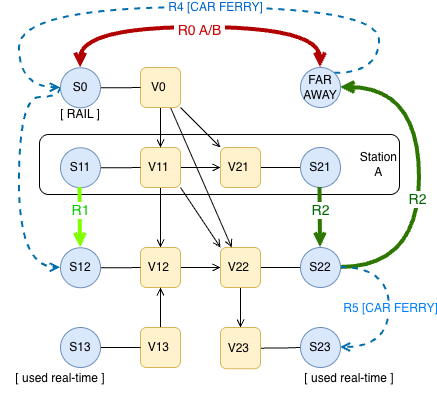

The diagram above was exported from draw.io. Its source (the exported page's mxGraphModel, read from the mxfile embedded in the PNG):
<mxGraphModel dx="1366" dy="977" grid="1" gridSize="10" guides="1" tooltips="1" connect="1" arrows="1" fold="1" page="1" pageScale="1" pageWidth="827" pageHeight="1169" background="#FFFFFF" math="0" shadow="0">
  <root>
    <mxCell id="0" />
    <mxCell id="1" parent="0" />
    <mxCell id="Jp5x5R68annsmDgzOWzX-23" value="Station&lt;br&gt;&lt;div style=&quot;text-align: center;&quot;&gt;&lt;span style=&quot;background-color: transparent; color: light-dark(rgb(0, 0, 0), rgb(255, 255, 255));&quot;&gt;A&lt;/span&gt;&lt;/div&gt;" style="rounded=1;whiteSpace=wrap;html=1;fillColor=none;align=right;" parent="1" vertex="1">
      <mxGeometry x="80" y="147" width="360" height="60" as="geometry" />
    </mxCell>
    <mxCell id="oPjQGn1Y4KH5ZFp8xB9w-21" style="edgeStyle=orthogonalEdgeStyle;rounded=0;orthogonalLoop=1;jettySize=auto;html=1;entryX=0;entryY=0.5;entryDx=0;entryDy=0;endArrow=open;endFill=0;" parent="1" source="oPjQGn1Y4KH5ZFp8xB9w-10" target="oPjQGn1Y4KH5ZFp8xB9w-13" edge="1">
      <mxGeometry relative="1" as="geometry" />
    </mxCell>
    <mxCell id="oPjQGn1Y4KH5ZFp8xB9w-32" style="rounded=0;orthogonalLoop=1;jettySize=auto;html=1;exitX=1;exitY=1;exitDx=0;exitDy=0;entryX=0;entryY=0;entryDx=0;entryDy=0;endArrow=open;endFill=0;" parent="1" source="oPjQGn1Y4KH5ZFp8xB9w-10" target="oPjQGn1Y4KH5ZFp8xB9w-14" edge="1">
      <mxGeometry relative="1" as="geometry" />
    </mxCell>
    <mxCell id="Jp5x5R68annsmDgzOWzX-26" style="edgeStyle=none;rounded=0;orthogonalLoop=1;jettySize=auto;html=1;entryX=0.5;entryY=0;entryDx=0;entryDy=0;endArrow=open;endFill=0;" parent="1" source="oPjQGn1Y4KH5ZFp8xB9w-10" target="oPjQGn1Y4KH5ZFp8xB9w-11" edge="1">
      <mxGeometry relative="1" as="geometry" />
    </mxCell>
    <mxCell id="oPjQGn1Y4KH5ZFp8xB9w-10" value="V11&amp;nbsp;" style="rounded=1;whiteSpace=wrap;html=1;align=center;fillColor=#fff2cc;strokeColor=#d6b656;" parent="1" vertex="1">
      <mxGeometry x="181" y="160" width="40" height="40" as="geometry" />
    </mxCell>
    <mxCell id="oPjQGn1Y4KH5ZFp8xB9w-22" style="edgeStyle=orthogonalEdgeStyle;rounded=0;orthogonalLoop=1;jettySize=auto;html=1;endArrow=open;endFill=0;" parent="1" source="oPjQGn1Y4KH5ZFp8xB9w-11" target="oPjQGn1Y4KH5ZFp8xB9w-14" edge="1">
      <mxGeometry relative="1" as="geometry" />
    </mxCell>
    <mxCell id="oPjQGn1Y4KH5ZFp8xB9w-11" value="V12&amp;nbsp;" style="rounded=1;whiteSpace=wrap;html=1;align=center;fillColor=#fff2cc;strokeColor=#d6b656;" parent="1" vertex="1">
      <mxGeometry x="181" y="260" width="40" height="40" as="geometry" />
    </mxCell>
    <mxCell id="Jp5x5R68annsmDgzOWzX-27" style="edgeStyle=none;rounded=0;orthogonalLoop=1;jettySize=auto;html=1;entryX=0.5;entryY=1;entryDx=0;entryDy=0;endArrow=open;endFill=0;" parent="1" source="oPjQGn1Y4KH5ZFp8xB9w-12" target="oPjQGn1Y4KH5ZFp8xB9w-11" edge="1">
      <mxGeometry relative="1" as="geometry" />
    </mxCell>
    <mxCell id="oPjQGn1Y4KH5ZFp8xB9w-12" value="V13&amp;nbsp;" style="rounded=1;whiteSpace=wrap;html=1;align=center;fillColor=#fff2cc;strokeColor=#d6b656;" parent="1" vertex="1">
      <mxGeometry x="181" y="340" width="40" height="40" as="geometry" />
    </mxCell>
    <mxCell id="oPjQGn1Y4KH5ZFp8xB9w-30" style="edgeStyle=orthogonalEdgeStyle;rounded=0;orthogonalLoop=1;jettySize=auto;html=1;exitX=1;exitY=0.5;exitDx=0;exitDy=0;entryX=0;entryY=0.5;entryDx=0;entryDy=0;endArrow=none;endFill=0;" parent="1" source="oPjQGn1Y4KH5ZFp8xB9w-13" target="oPjQGn1Y4KH5ZFp8xB9w-6" edge="1">
      <mxGeometry relative="1" as="geometry" />
    </mxCell>
    <mxCell id="oPjQGn1Y4KH5ZFp8xB9w-13" value="V21&amp;nbsp;" style="rounded=1;whiteSpace=wrap;html=1;align=center;fillColor=#fff2cc;strokeColor=#d6b656;" parent="1" vertex="1">
      <mxGeometry x="261" y="160" width="40" height="40" as="geometry" />
    </mxCell>
    <mxCell id="oPjQGn1Y4KH5ZFp8xB9w-29" style="edgeStyle=orthogonalEdgeStyle;rounded=0;orthogonalLoop=1;jettySize=auto;html=1;exitX=1;exitY=0.5;exitDx=0;exitDy=0;entryX=0;entryY=0.5;entryDx=0;entryDy=0;endArrow=none;endFill=0;" parent="1" source="oPjQGn1Y4KH5ZFp8xB9w-14" target="oPjQGn1Y4KH5ZFp8xB9w-7" edge="1">
      <mxGeometry relative="1" as="geometry" />
    </mxCell>
    <mxCell id="Jp5x5R68annsmDgzOWzX-21" style="edgeStyle=none;rounded=0;orthogonalLoop=1;jettySize=auto;html=1;exitX=0.5;exitY=1;exitDx=0;exitDy=0;entryX=0.5;entryY=0;entryDx=0;entryDy=0;endArrow=open;endFill=0;" parent="1" source="oPjQGn1Y4KH5ZFp8xB9w-14" target="oPjQGn1Y4KH5ZFp8xB9w-15" edge="1">
      <mxGeometry relative="1" as="geometry" />
    </mxCell>
    <mxCell id="oPjQGn1Y4KH5ZFp8xB9w-14" value="V22&amp;nbsp;" style="rounded=1;whiteSpace=wrap;html=1;align=center;fillColor=#fff2cc;strokeColor=#d6b656;" parent="1" vertex="1">
      <mxGeometry x="261" y="260" width="40" height="40" as="geometry" />
    </mxCell>
    <mxCell id="oPjQGn1Y4KH5ZFp8xB9w-28" style="edgeStyle=orthogonalEdgeStyle;rounded=0;orthogonalLoop=1;jettySize=auto;html=1;exitX=1;exitY=0.5;exitDx=0;exitDy=0;entryX=0;entryY=0.5;entryDx=0;entryDy=0;endArrow=none;endFill=0;" parent="1" source="oPjQGn1Y4KH5ZFp8xB9w-15" target="oPjQGn1Y4KH5ZFp8xB9w-8" edge="1">
      <mxGeometry relative="1" as="geometry" />
    </mxCell>
    <mxCell id="oPjQGn1Y4KH5ZFp8xB9w-15" value="V23&amp;nbsp;" style="rounded=1;whiteSpace=wrap;html=1;align=center;fillColor=#fff2cc;strokeColor=#d6b656;" parent="1" vertex="1">
      <mxGeometry x="261" y="340" width="40" height="41.25" as="geometry" />
    </mxCell>
    <mxCell id="oPjQGn1Y4KH5ZFp8xB9w-16" style="edgeStyle=orthogonalEdgeStyle;rounded=0;orthogonalLoop=1;jettySize=auto;html=1;entryX=0.5;entryY=0;entryDx=0;entryDy=0;endArrow=open;endFill=0;exitX=0.5;exitY=1;exitDx=0;exitDy=0;" parent="1" source="oPjQGn1Y4KH5ZFp8xB9w-9" target="oPjQGn1Y4KH5ZFp8xB9w-10" edge="1">
      <mxGeometry relative="1" as="geometry">
        <Array as="points" />
      </mxGeometry>
    </mxCell>
    <mxCell id="oPjQGn1Y4KH5ZFp8xB9w-20" style="rounded=0;orthogonalLoop=1;jettySize=auto;html=1;endArrow=open;endFill=0;" parent="1" source="oPjQGn1Y4KH5ZFp8xB9w-9" target="oPjQGn1Y4KH5ZFp8xB9w-13" edge="1">
      <mxGeometry relative="1" as="geometry" />
    </mxCell>
    <mxCell id="oPjQGn1Y4KH5ZFp8xB9w-31" style="rounded=0;orthogonalLoop=1;jettySize=auto;html=1;exitX=0.75;exitY=1;exitDx=0;exitDy=0;endArrow=open;endFill=0;" parent="1" source="oPjQGn1Y4KH5ZFp8xB9w-9" target="oPjQGn1Y4KH5ZFp8xB9w-14" edge="1">
      <mxGeometry relative="1" as="geometry" />
    </mxCell>
    <mxCell id="oPjQGn1Y4KH5ZFp8xB9w-9" value="V0&amp;nbsp;" style="rounded=1;whiteSpace=wrap;html=1;align=center;fillColor=#fff2cc;strokeColor=#d6b656;" parent="1" vertex="1">
      <mxGeometry x="181" y="80" width="40" height="40" as="geometry" />
    </mxCell>
    <mxCell id="oPjQGn1Y4KH5ZFp8xB9w-24" style="edgeStyle=orthogonalEdgeStyle;rounded=0;orthogonalLoop=1;jettySize=auto;html=1;exitX=1;exitY=0.5;exitDx=0;exitDy=0;entryX=0;entryY=0.5;entryDx=0;entryDy=0;endArrow=none;endFill=0;" parent="1" source="oPjQGn1Y4KH5ZFp8xB9w-1" target="oPjQGn1Y4KH5ZFp8xB9w-9" edge="1">
      <mxGeometry relative="1" as="geometry" />
    </mxCell>
    <mxCell id="Jp5x5R68annsmDgzOWzX-2" style="edgeStyle=orthogonalEdgeStyle;curved=1;rounded=0;orthogonalLoop=1;jettySize=auto;html=1;exitX=0.5;exitY=0;exitDx=0;exitDy=0;entryX=0.5;entryY=0;entryDx=0;entryDy=0;endArrow=open;endFill=0;strokeWidth=4;fillColor=#e51400;strokeColor=#B20000;startArrow=open;startFill=0;" parent="1" source="oPjQGn1Y4KH5ZFp8xB9w-1" target="Jp5x5R68annsmDgzOWzX-1" edge="1">
      <mxGeometry relative="1" as="geometry">
        <Array as="points">
          <mxPoint x="121" y="40" />
          <mxPoint x="361" y="40" />
        </Array>
      </mxGeometry>
    </mxCell>
    <mxCell id="Jp5x5R68annsmDgzOWzX-14" value="&lt;font style=&quot;font-size: 14px; color: rgb(204, 0, 0);&quot;&gt;&amp;nbsp;R0 A/B&amp;nbsp;&lt;/font&gt;" style="edgeLabel;html=1;align=center;verticalAlign=middle;resizable=0;points=[];" parent="Jp5x5R68annsmDgzOWzX-2" vertex="1" connectable="0">
      <mxGeometry x="-0.0907" y="-2" relative="1" as="geometry">
        <mxPoint x="13" as="offset" />
      </mxGeometry>
    </mxCell>
    <mxCell id="30iTQfKgZkxQkZE6Vqyr-8" style="edgeStyle=orthogonalEdgeStyle;rounded=0;orthogonalLoop=1;jettySize=auto;html=1;fillColor=#1ba1e2;strokeColor=#006EAF;endArrow=open;endFill=0;curved=1;exitX=0;exitY=0.5;exitDx=0;exitDy=0;entryX=0;entryY=0.5;entryDx=0;entryDy=0;dashed=1;strokeWidth=2;" parent="1" source="oPjQGn1Y4KH5ZFp8xB9w-1" target="oPjQGn1Y4KH5ZFp8xB9w-3" edge="1">
      <mxGeometry relative="1" as="geometry">
        <mxPoint x="40" y="110" as="sourcePoint" />
        <mxPoint x="60" y="280" as="targetPoint" />
        <Array as="points">
          <mxPoint x="101" y="110" />
          <mxPoint x="60" y="110" />
          <mxPoint x="60" y="280" />
        </Array>
      </mxGeometry>
    </mxCell>
    <mxCell id="oPjQGn1Y4KH5ZFp8xB9w-1" value="S0" style="ellipse;whiteSpace=wrap;html=1;aspect=fixed;fillColor=#dae8fc;strokeColor=#6c8ebf;" parent="1" vertex="1">
      <mxGeometry x="101" y="80.25" width="40" height="40" as="geometry" />
    </mxCell>
    <mxCell id="oPjQGn1Y4KH5ZFp8xB9w-26" style="edgeStyle=orthogonalEdgeStyle;rounded=0;orthogonalLoop=1;jettySize=auto;html=1;exitX=1;exitY=0.5;exitDx=0;exitDy=0;entryX=0;entryY=0.5;entryDx=0;entryDy=0;endArrow=none;endFill=0;" parent="1" source="oPjQGn1Y4KH5ZFp8xB9w-3" target="oPjQGn1Y4KH5ZFp8xB9w-11" edge="1">
      <mxGeometry relative="1" as="geometry" />
    </mxCell>
    <mxCell id="oPjQGn1Y4KH5ZFp8xB9w-3" value="S12" style="ellipse;whiteSpace=wrap;html=1;aspect=fixed;fillColor=#dae8fc;strokeColor=#6c8ebf;" parent="1" vertex="1">
      <mxGeometry x="101" y="260.25" width="40" height="40" as="geometry" />
    </mxCell>
    <mxCell id="oPjQGn1Y4KH5ZFp8xB9w-25" style="edgeStyle=orthogonalEdgeStyle;rounded=0;orthogonalLoop=1;jettySize=auto;html=1;exitX=1;exitY=0.5;exitDx=0;exitDy=0;entryX=0;entryY=0.5;entryDx=0;entryDy=0;endArrow=none;endFill=0;" parent="1" source="oPjQGn1Y4KH5ZFp8xB9w-4" target="oPjQGn1Y4KH5ZFp8xB9w-10" edge="1">
      <mxGeometry relative="1" as="geometry" />
    </mxCell>
    <mxCell id="oPjQGn1Y4KH5ZFp8xB9w-4" value="S11" style="ellipse;whiteSpace=wrap;html=1;aspect=fixed;fillColor=#dae8fc;strokeColor=#6c8ebf;" parent="1" vertex="1">
      <mxGeometry x="101" y="160.25" width="40" height="40" as="geometry" />
    </mxCell>
    <mxCell id="oPjQGn1Y4KH5ZFp8xB9w-27" style="edgeStyle=orthogonalEdgeStyle;rounded=0;orthogonalLoop=1;jettySize=auto;html=1;exitX=1;exitY=0.5;exitDx=0;exitDy=0;entryX=0;entryY=0.5;entryDx=0;entryDy=0;endArrow=none;endFill=0;" parent="1" source="oPjQGn1Y4KH5ZFp8xB9w-5" target="oPjQGn1Y4KH5ZFp8xB9w-12" edge="1">
      <mxGeometry relative="1" as="geometry" />
    </mxCell>
    <mxCell id="oPjQGn1Y4KH5ZFp8xB9w-5" value="S13" style="ellipse;whiteSpace=wrap;html=1;aspect=fixed;fillColor=#dae8fc;strokeColor=#6c8ebf;" parent="1" vertex="1">
      <mxGeometry x="101" y="340" width="40" height="40" as="geometry" />
    </mxCell>
    <mxCell id="oPjQGn1Y4KH5ZFp8xB9w-6" value="S21" style="ellipse;whiteSpace=wrap;html=1;aspect=fixed;fillColor=#dae8fc;strokeColor=#6c8ebf;" parent="1" vertex="1">
      <mxGeometry x="341" y="160" width="40" height="40" as="geometry" />
    </mxCell>
    <mxCell id="Jp5x5R68annsmDgzOWzX-38" style="edgeStyle=orthogonalEdgeStyle;rounded=0;orthogonalLoop=1;jettySize=auto;html=1;exitX=1;exitY=0.5;exitDx=0;exitDy=0;entryX=1;entryY=0.5;entryDx=0;entryDy=0;curved=1;endArrow=open;endFill=0;strokeWidth=4;fillColor=#60a917;strokeColor=#2D7600;" parent="1" source="oPjQGn1Y4KH5ZFp8xB9w-7" target="Jp5x5R68annsmDgzOWzX-1" edge="1">
      <mxGeometry relative="1" as="geometry">
        <Array as="points">
          <mxPoint x="460" y="280" />
          <mxPoint x="460" y="100" />
        </Array>
      </mxGeometry>
    </mxCell>
    <mxCell id="Jp5x5R68annsmDgzOWzX-39" value="&lt;font style=&quot;font-size: 14px; color: rgb(0, 102, 0);&quot;&gt;R2&lt;/font&gt;" style="edgeLabel;html=1;align=center;verticalAlign=middle;resizable=0;points=[];" parent="Jp5x5R68annsmDgzOWzX-38" vertex="1" connectable="0">
      <mxGeometry x="-0.1229" y="3" relative="1" as="geometry">
        <mxPoint as="offset" />
      </mxGeometry>
    </mxCell>
    <mxCell id="30iTQfKgZkxQkZE6Vqyr-9" style="edgeStyle=orthogonalEdgeStyle;rounded=0;orthogonalLoop=1;jettySize=auto;html=1;entryX=1;entryY=0.5;entryDx=0;entryDy=0;fillColor=#1ba1e2;strokeColor=#006EAF;endArrow=open;endFill=0;curved=1;exitX=1;exitY=0.5;exitDx=0;exitDy=0;dashed=1;strokeWidth=2;" parent="1" source="oPjQGn1Y4KH5ZFp8xB9w-7" target="oPjQGn1Y4KH5ZFp8xB9w-8" edge="1">
      <mxGeometry relative="1" as="geometry">
        <Array as="points">
          <mxPoint x="430" y="280" />
          <mxPoint x="430" y="360" />
        </Array>
      </mxGeometry>
    </mxCell>
    <mxCell id="30iTQfKgZkxQkZE6Vqyr-10" value="&lt;font style=&quot;font-size: 12px; color: rgb(0, 127, 255);&quot;&gt;R5 [CAR FERRY]&lt;/font&gt;" style="edgeLabel;html=1;align=center;verticalAlign=middle;resizable=0;points=[];" parent="30iTQfKgZkxQkZE6Vqyr-9" vertex="1" connectable="0">
      <mxGeometry x="0.0056" relative="1" as="geometry">
        <mxPoint as="offset" />
      </mxGeometry>
    </mxCell>
    <mxCell id="oPjQGn1Y4KH5ZFp8xB9w-7" value="S22" style="ellipse;whiteSpace=wrap;html=1;aspect=fixed;fillColor=#dae8fc;strokeColor=#6c8ebf;" parent="1" vertex="1">
      <mxGeometry x="341" y="260" width="40" height="40" as="geometry" />
    </mxCell>
    <mxCell id="oPjQGn1Y4KH5ZFp8xB9w-8" value="S23" style="ellipse;whiteSpace=wrap;html=1;aspect=fixed;fillColor=#dae8fc;strokeColor=#6c8ebf;" parent="1" vertex="1">
      <mxGeometry x="341" y="340" width="40" height="40" as="geometry" />
    </mxCell>
    <mxCell id="30iTQfKgZkxQkZE6Vqyr-2" style="edgeStyle=orthogonalEdgeStyle;rounded=0;orthogonalLoop=1;jettySize=auto;html=1;curved=1;fillColor=#1ba1e2;strokeColor=#006EAF;strokeWidth=2;endArrow=open;endFill=0;entryX=0;entryY=0.5;entryDx=0;entryDy=0;exitX=1;exitY=0;exitDx=0;exitDy=0;dashed=1;" parent="1" source="Jp5x5R68annsmDgzOWzX-1" target="oPjQGn1Y4KH5ZFp8xB9w-1" edge="1">
      <mxGeometry relative="1" as="geometry">
        <mxPoint x="420" y="70" as="sourcePoint" />
        <mxPoint x="100" y="70" as="targetPoint" />
        <Array as="points">
          <mxPoint x="420" y="86" />
          <mxPoint x="420" y="20" />
          <mxPoint x="60" y="20" />
          <mxPoint x="60" y="100" />
        </Array>
      </mxGeometry>
    </mxCell>
    <mxCell id="30iTQfKgZkxQkZE6Vqyr-4" value="&lt;font style=&quot;font-size: 12px; color: rgb(0, 102, 204);&quot;&gt;&amp;nbsp;&lt;font style=&quot;&quot;&gt;R4 [CAR FERRY]&lt;/font&gt;&amp;nbsp;&lt;/font&gt;" style="edgeLabel;html=1;align=center;verticalAlign=middle;resizable=0;points=[];" parent="30iTQfKgZkxQkZE6Vqyr-2" vertex="1" connectable="0">
      <mxGeometry x="-0.0704" y="-1" relative="1" as="geometry">
        <mxPoint as="offset" />
      </mxGeometry>
    </mxCell>
    <mxCell id="Jp5x5R68annsmDgzOWzX-1" value="FAR&lt;div&gt;AWAY&lt;/div&gt;" style="ellipse;whiteSpace=wrap;html=1;aspect=fixed;fillColor=#dae8fc;strokeColor=#6c8ebf;" parent="1" vertex="1">
      <mxGeometry x="341" y="80" width="40" height="40" as="geometry" />
    </mxCell>
    <mxCell id="Jp5x5R68annsmDgzOWzX-7" style="edgeStyle=none;rounded=0;orthogonalLoop=1;jettySize=auto;html=1;exitX=0.5;exitY=1;exitDx=0;exitDy=0;entryX=0.5;entryY=0;entryDx=0;entryDy=0;strokeWidth=4;endArrow=open;endFill=0;fontColor=#000000;fillColor=#60a917;strokeColor=#2D7600;" parent="1" target="oPjQGn1Y4KH5ZFp8xB9w-7" edge="1">
      <mxGeometry relative="1" as="geometry">
        <mxPoint x="360.5" y="200" as="sourcePoint" />
        <mxPoint x="360.5" y="240" as="targetPoint" />
      </mxGeometry>
    </mxCell>
    <mxCell id="Jp5x5R68annsmDgzOWzX-15" value="&lt;font style=&quot;font-size: 14px; color: rgb(0, 102, 0);&quot;&gt;R2&lt;/font&gt;" style="edgeLabel;html=1;align=center;verticalAlign=middle;resizable=0;points=[];" parent="Jp5x5R68annsmDgzOWzX-7" vertex="1" connectable="0">
      <mxGeometry x="0.15" relative="1" as="geometry">
        <mxPoint y="-12" as="offset" />
      </mxGeometry>
    </mxCell>
    <mxCell id="Jp5x5R68annsmDgzOWzX-12" style="edgeStyle=none;rounded=0;orthogonalLoop=1;jettySize=auto;html=1;exitX=0.5;exitY=1;exitDx=0;exitDy=0;entryX=0.5;entryY=0;entryDx=0;entryDy=0;strokeWidth=4;endArrow=open;endFill=0;fillColor=#60a917;strokeColor=#80FF00;" parent="1" target="oPjQGn1Y4KH5ZFp8xB9w-3" edge="1">
      <mxGeometry relative="1" as="geometry">
        <mxPoint x="120.5" y="200" as="sourcePoint" />
        <mxPoint x="120.5" y="240" as="targetPoint" />
      </mxGeometry>
    </mxCell>
    <mxCell id="Jp5x5R68annsmDgzOWzX-17" value="&lt;font style=&quot;font-size: 14px; color: rgb(0, 204, 0);&quot;&gt;R1&lt;/font&gt;" style="edgeLabel;html=1;align=center;verticalAlign=middle;resizable=0;points=[];" parent="Jp5x5R68annsmDgzOWzX-12" vertex="1" connectable="0">
      <mxGeometry x="0.05" relative="1" as="geometry">
        <mxPoint y="-9" as="offset" />
      </mxGeometry>
    </mxCell>
    <mxCell id="Jp5x5R68annsmDgzOWzX-19" value="[ RAIL ]" style="text;html=1;whiteSpace=wrap;strokeColor=none;fillColor=none;align=center;verticalAlign=middle;rounded=0;" parent="1" vertex="1">
      <mxGeometry x="91" y="112" width="60" height="30" as="geometry" />
    </mxCell>
    <mxCell id="Jp5x5R68annsmDgzOWzX-20" value="[ used real-time ]" style="text;html=1;whiteSpace=wrap;strokeColor=none;fillColor=none;align=center;verticalAlign=middle;rounded=0;" parent="1" vertex="1">
      <mxGeometry x="330" y="375.63" width="120" height="30" as="geometry" />
    </mxCell>
    <mxCell id="Jp5x5R68annsmDgzOWzX-37" value="[ used real-time ]" style="text;html=1;whiteSpace=wrap;strokeColor=none;fillColor=none;align=center;verticalAlign=middle;rounded=0;" parent="1" vertex="1">
      <mxGeometry x="41" y="375.63" width="120" height="30" as="geometry" />
    </mxCell>
  </root>
</mxGraphModel>